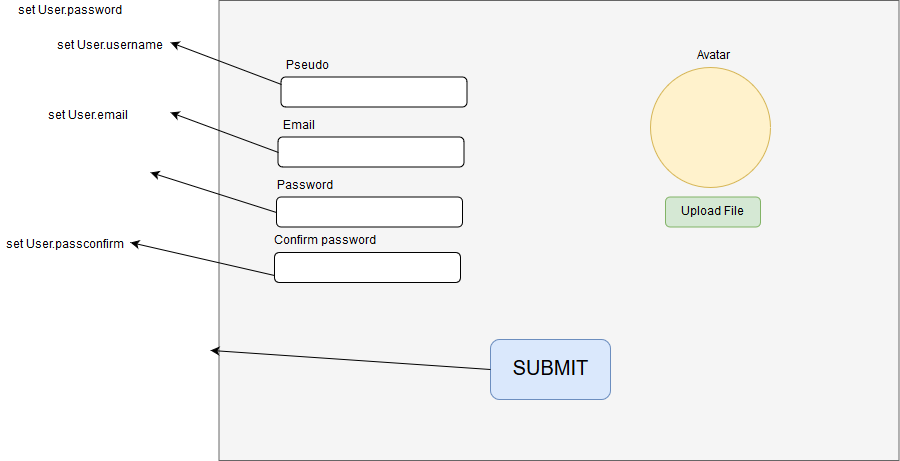

The diagram above was exported from draw.io. Its source (the exported page's mxGraphModel, read from the mxfile embedded in the PNG):
<mxGraphModel dx="2249" dy="-1545" grid="1" gridSize="10" guides="1" tooltips="1" connect="1" arrows="1" fold="1" page="1" pageScale="1" pageWidth="827" pageHeight="1169" math="0" shadow="0">
  <root>
    <mxCell id="0" />
    <mxCell id="1" parent="0" />
    <mxCell id="ME2MsBAuLi7cruNkIt3j-1" value="" style="rounded=0;whiteSpace=wrap;html=1;fillColor=#f5f5f5;strokeColor=#666666;fontColor=#333333;" parent="1" vertex="1">
      <mxGeometry x="-601.5" y="2496" width="680" height="460" as="geometry" />
    </mxCell>
    <mxCell id="ME2MsBAuLi7cruNkIt3j-2" value="Avatar" style="text;html=1;resizable=0;points=[];autosize=1;align=center;verticalAlign=top;spacingTop=-4;fontSize=12;" parent="1" vertex="1">
      <mxGeometry x="-132" y="2542.5" width="50" height="20" as="geometry" />
    </mxCell>
    <mxCell id="ME2MsBAuLi7cruNkIt3j-3" value="" style="rounded=1;whiteSpace=wrap;html=1;fontSize=18;align=center;" parent="1" vertex="1">
      <mxGeometry x="-539.5" y="2572.5" width="186" height="30" as="geometry" />
    </mxCell>
    <mxCell id="ME2MsBAuLi7cruNkIt3j-4" value="Pseudo" style="text;html=1;resizable=0;points=[];autosize=1;align=left;verticalAlign=top;spacingTop=-4;fontSize=12;" parent="1" vertex="1">
      <mxGeometry x="-536" y="2552.5" width="60" height="20" as="geometry" />
    </mxCell>
    <mxCell id="ME2MsBAuLi7cruNkIt3j-5" value="Email" style="text;html=1;resizable=0;points=[];autosize=1;align=left;verticalAlign=top;spacingTop=-4;fontSize=12;" parent="1" vertex="1">
      <mxGeometry x="-539.5" y="2612.5" width="50" height="20" as="geometry" />
    </mxCell>
    <mxCell id="ME2MsBAuLi7cruNkIt3j-6" value="Password" style="text;html=1;resizable=0;points=[];autosize=1;align=left;verticalAlign=top;spacingTop=-4;fontSize=12;" parent="1" vertex="1">
      <mxGeometry x="-545" y="2672.5" width="70" height="20" as="geometry" />
    </mxCell>
    <mxCell id="ME2MsBAuLi7cruNkIt3j-7" value="Confirm password" style="text;html=1;resizable=0;points=[];autosize=1;align=left;verticalAlign=top;spacingTop=-4;fontSize=12;" parent="1" vertex="1">
      <mxGeometry x="-548.5" y="2728" width="120" height="20" as="geometry" />
    </mxCell>
    <mxCell id="ME2MsBAuLi7cruNkIt3j-8" value="" style="rounded=1;whiteSpace=wrap;html=1;fontSize=18;align=center;" parent="1" vertex="1">
      <mxGeometry x="-542.5" y="2632.5" width="186" height="30" as="geometry" />
    </mxCell>
    <mxCell id="ME2MsBAuLi7cruNkIt3j-9" value="" style="rounded=1;whiteSpace=wrap;html=1;fontSize=18;align=center;" parent="1" vertex="1">
      <mxGeometry x="-544" y="2692.5" width="186" height="30" as="geometry" />
    </mxCell>
    <mxCell id="ME2MsBAuLi7cruNkIt3j-10" value="" style="rounded=1;whiteSpace=wrap;html=1;fontSize=18;align=center;" parent="1" vertex="1">
      <mxGeometry x="-546" y="2748" width="186" height="30" as="geometry" />
    </mxCell>
    <mxCell id="ME2MsBAuLi7cruNkIt3j-11" value="&lt;font style=&quot;font-size: 20px&quot;&gt;SUBMIT&lt;/font&gt;" style="rounded=1;whiteSpace=wrap;html=1;fontSize=12;align=center;fillColor=#dae8fc;strokeColor=#6c8ebf;" parent="1" vertex="1">
      <mxGeometry x="-330" y="2835" width="120" height="60" as="geometry" />
    </mxCell>
    <mxCell id="ME2MsBAuLi7cruNkIt3j-12" value="" style="ellipse;whiteSpace=wrap;html=1;aspect=fixed;fontSize=12;align=left;fillColor=#fff2cc;strokeColor=#d6b656;" parent="1" vertex="1">
      <mxGeometry x="-170.5" y="2562.5" width="120" height="120" as="geometry" />
    </mxCell>
    <mxCell id="ME2MsBAuLi7cruNkIt3j-13" value="&lt;div align=&quot;center&quot;&gt;Upload File&lt;br&gt;&lt;/div&gt;" style="rounded=1;whiteSpace=wrap;html=1;fontSize=12;align=center;fillColor=#d5e8d4;strokeColor=#82b366;" parent="1" vertex="1">
      <mxGeometry x="-155" y="2692.5" width="95" height="30" as="geometry" />
    </mxCell>
    <mxCell id="ME2MsBAuLi7cruNkIt3j-14" value="" style="endArrow=classic;html=1;fontSize=18;exitX=0;exitY=0.25;exitDx=0;exitDy=0;" parent="1" source="ME2MsBAuLi7cruNkIt3j-3" edge="1">
      <mxGeometry width="50" height="50" relative="1" as="geometry">
        <mxPoint x="-660" y="2598" as="sourcePoint" />
        <mxPoint x="-650" y="2538" as="targetPoint" />
      </mxGeometry>
    </mxCell>
    <mxCell id="ME2MsBAuLi7cruNkIt3j-15" value="" style="endArrow=classic;html=1;fontSize=18;exitX=0;exitY=0.5;exitDx=0;exitDy=0;" parent="1" source="ME2MsBAuLi7cruNkIt3j-8" edge="1">
      <mxGeometry width="50" height="50" relative="1" as="geometry">
        <mxPoint x="-529" y="2590" as="sourcePoint" />
        <mxPoint x="-650" y="2608" as="targetPoint" />
      </mxGeometry>
    </mxCell>
    <mxCell id="ME2MsBAuLi7cruNkIt3j-16" value="" style="endArrow=classic;html=1;fontSize=18;exitX=0;exitY=0.5;exitDx=0;exitDy=0;" parent="1" source="ME2MsBAuLi7cruNkIt3j-9" edge="1">
      <mxGeometry width="50" height="50" relative="1" as="geometry">
        <mxPoint x="-532" y="2658" as="sourcePoint" />
        <mxPoint x="-670" y="2668" as="targetPoint" />
      </mxGeometry>
    </mxCell>
    <mxCell id="ME2MsBAuLi7cruNkIt3j-17" value="" style="endArrow=classic;html=1;fontSize=18;exitX=0;exitY=0.75;exitDx=0;exitDy=0;" parent="1" source="ME2MsBAuLi7cruNkIt3j-10" edge="1">
      <mxGeometry width="50" height="50" relative="1" as="geometry">
        <mxPoint x="-534" y="2718" as="sourcePoint" />
        <mxPoint x="-690" y="2738" as="targetPoint" />
      </mxGeometry>
    </mxCell>
    <mxCell id="ME2MsBAuLi7cruNkIt3j-18" value="" style="endArrow=classic;html=1;fontSize=18;exitX=0;exitY=0.5;exitDx=0;exitDy=0;" parent="1" source="ME2MsBAuLi7cruNkIt3j-11" edge="1">
      <mxGeometry width="50" height="50" relative="1" as="geometry">
        <mxPoint x="-536" y="2781" as="sourcePoint" />
        <mxPoint x="-610" y="2845.909090909091" as="targetPoint" />
      </mxGeometry>
    </mxCell>
    <mxCell id="ME2MsBAuLi7cruNkIt3j-19" value="set User.passconfirm" style="text;html=1;resizable=0;points=[];autosize=1;align=center;verticalAlign=top;spacingTop=-4;fontSize=12;" parent="1" vertex="1">
      <mxGeometry x="-820" y="2732" width="130" height="20" as="geometry" />
    </mxCell>
    <mxCell id="ME2MsBAuLi7cruNkIt3j-20" value="set User.password" style="text;html=1;resizable=0;points=[];autosize=1;align=center;verticalAlign=top;spacingTop=-4;fontSize=12;" parent="1" vertex="1">
      <mxGeometry x="-810" y="2498" width="120" height="20" as="geometry" />
    </mxCell>
    <mxCell id="ME2MsBAuLi7cruNkIt3j-21" value="set User.email" style="text;html=1;resizable=0;points=[];autosize=1;align=center;verticalAlign=top;spacingTop=-4;fontSize=12;" parent="1" vertex="1">
      <mxGeometry x="-782" y="2602.5" width="100" height="20" as="geometry" />
    </mxCell>
    <mxCell id="ME2MsBAuLi7cruNkIt3j-22" value="set User.username" style="text;html=1;resizable=0;points=[];autosize=1;align=center;verticalAlign=top;spacingTop=-4;fontSize=12;" parent="1" vertex="1">
      <mxGeometry x="-770" y="2532.5" width="120" height="20" as="geometry" />
    </mxCell>
  </root>
</mxGraphModel>